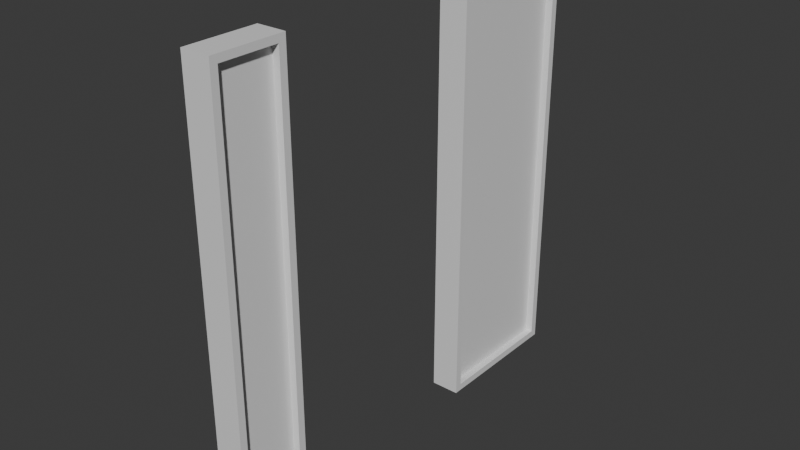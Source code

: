# Source: blend.blend  (saved by Blender 5.1.30; exported with 4.5.12 LTS)
import bpy
from mathutils import Matrix  # noqa: F401  (used for matrix-valued properties, if any)

bpy.ops.wm.read_factory_settings(use_empty=True)
scene = bpy.context.scene
scene.name = 'Scene'

# ---- collections
col_collection = bpy.data.collections.new('Collection'); scene.collection.children.link(col_collection)

# ---- materials (node trees are filled in below, after node groups)
mat_x = bpy.data.materials.new('壁')
mat_x.diffuse_color = (1.0, 0.5007, 0.6546, 1.0)
mat_x_1 = bpy.data.materials.new('すりガラス')
mat_x_1.diffuse_color = (0.3642, 0.7914, 0.8, 1.0)

# ---- material node trees
mat_x.use_nodes = True; mat_x.node_tree.nodes.clear()
_N = mat_x.node_tree.nodes; _L = mat_x.node_tree.links
n0 = _N.new('ShaderNodeBsdfPrincipled'); n0.name = 'プリンシプルBSDF'; n0.location = (-200, 100)
n1 = _N.new('ShaderNodeOutputMaterial'); n1.name = 'マテリアル出力'; n1.location = (200, 100)
_L.new(n0.outputs[0], n1.inputs[0])
n1.is_active_output = True
mat_x_1.use_nodes = True; mat_x_1.node_tree.nodes.clear()
_N = mat_x_1.node_tree.nodes; _L = mat_x_1.node_tree.links
n0 = _N.new('ShaderNodeBsdfPrincipled'); n0.name = 'プリンシプルBSDF'; n0.location = (-200, 100)
n1 = _N.new('ShaderNodeOutputMaterial'); n1.name = 'マテリアル出力'; n1.location = (200, 100)
_L.new(n0.outputs[0], n1.inputs[0])
n1.is_active_output = True

# ---- world
world_world = bpy.data.worlds.new('World'); scene.world = world_world
world_world.use_nodes = True; world_world.node_tree.nodes.clear()
_N = world_world.node_tree.nodes; _L = world_world.node_tree.links
n0 = _N.new('ShaderNodeOutputWorld'); n0.name = 'World Output'; n0.location = (200, 100)
n1 = _N.new('ShaderNodeBackground'); n1.name = 'Background'; n1.location = (-200, 100)
n1.inputs[0].default_value = (0.05088, 0.05088, 0.05088, 1.0)
_L.new(n1.outputs[0], n0.inputs[0])
n0.is_active_output = True
world_world.color = (0.05088, 0.05088, 0.05088)
world_world.sun_shadow_jitter_overblur = 0.0

# ---- meshes
me_x = bpy.data.meshes.new('立方体')
me_x.from_pydata([(-1.0, -1.0, -1.0), (-1.0, -1.0, 1.0), (-1.0, 1.0, -1.0), (-1.0, 1.0, 1.0), (1.0, -1.0, -1.0), (1.0, -1.0, 1.0), (1.0, 1.0, -1.0), (1.0, 1.0, 1.0), (-1.0, 0.9, 0.9667), (-1.0, -0.9, 0.9667), (-1.0, -0.9, -0.9667), (-1.0, 0.9, -0.9667), (1.0, -0.9, 0.9667), (1.0, 0.9, 0.9667), (1.0, -0.9, -0.9667), (1.0, 0.9, -0.9667), (1.0, -4.0, 1.0), (1.0, -4.0, -1.0), (1.0, -5.0, 1.0), (1.0, -5.0, -1.0), (-1.0, -4.0, 1.0), (-1.0, -4.0, -1.0), (-1.0, -5.0, 1.0), (-1.0, -5.0, -1.0), (-1.0, -4.1, 0.9667), (-1.0, -4.9, 0.9667), (-1.0, -4.9, -0.9667), (-1.0, -4.1, -0.9667), (1.0, -4.9, 0.9667), (1.0, -4.1, 0.9667), (1.0, -4.9, -0.9667), (1.0, -4.1, -0.9667)], [], [(0, 1, 3, 2, 11, 8, 9, 10), (2, 0, 10, 11), (2, 3, 7, 6), (15, 6, 7, 5, 4, 14, 12, 13), (14, 4, 6, 15), (4, 5, 1, 0), (2, 6, 4, 0), (7, 3, 1, 5), (13, 8, 11, 15), (9, 12, 14, 10), (11, 10, 14, 15), (8, 13, 12, 9), (16, 20, 22, 18), (19, 18, 22, 23), (23, 22, 20, 21, 27, 24, 25, 26), (21, 23, 26, 27), (21, 17, 19, 23), (31, 17, 16, 18, 19, 30, 28, 29), (30, 19, 17, 31), (21, 20, 16, 17), (29, 24, 27, 31), (25, 28, 30, 26), (27, 26, 30, 31), (24, 29, 28, 25)])
_uv = me_x.uv_layers.new(name='UVマップ')
_uv.uv.foreach_set('vector', [0.375, 0.0, 0.625, 0.0, 0.625, 0.25, 0.375, 0.25, 0.3792, 0.2375, 0.6208, 0.2375, 0.6208, 0.0125, 0.3792, 0.0125, 0.375, 0.25, 0.375, 0.0, 0.3792, 0.0125, 0.3792, 0.2375, 0.375, 0.25, 0.625, 0.25, 0.625, 0.5, 0.375, 0.5, 0.3792, 0.5125, 0.375, 0.5, 0.625, 0.5, 0.625, 0.75, 0.375, 0.75, 0.3792, 0.7375, 0.6208, 0.7375, 0.6208, 0.5125, 0.3792, 0.7375, 0.375, 0.75, 0.375, 0.5, 0.3792, 0.5125, 0.375, 0.75, 0.625, 0.75, 0.625, 1.0, 0.375, 1.0, 0.125, 0.5, 0.375, 0.5, 0.375, 0.75, 0.125, 0.75, 0.625, 0.5, 0.875, 0.5, 0.875, 0.75, 0.625, 0.75, 0.625, 0.4, 0.625, 0.35, 0.375, 0.35, 0.375, 0.4, 0.625, 0.9, 0.625, 0.85, 0.375, 0.85, 0.375, 0.9, 0.225, 0.5, 0.225, 0.75, 0.275, 0.75, 0.275, 0.5, 0.775, 0.5, 0.725, 0.5, 0.725, 0.75, 0.775, 0.75, 0.0, 0.0, 0.0, 0.0, 0.0, 0.0, 0.0, 0.0, 0.0, 0.0, 0.0, 0.0, 0.0, 0.0, 0.0, 0.0, 0.0, 0.0, 0.0, 0.0, 0.0, 0.0, 0.0, 0.0, 0.0, 0.0, 0.0, 0.0, 0.0, 0.0, 0.0, 0.0, 0.0, 0.0, 0.0, 0.0, 0.0, 0.0, 0.0, 0.0, 0.0, 0.0, 0.0, 0.0, 0.0, 0.0, 0.0, 0.0, 0.0, 0.0, 0.0, 0.0, 0.0, 0.0, 0.0, 0.0, 0.0, 0.0, 0.0, 0.0, 0.0, 0.0, 0.0, 0.0, 0.0, 0.0, 0.0, 0.0, 0.0, 0.0, 0.0, 0.0, 0.0, 0.0, 0.0, 0.0, 0.0, 0.0, 0.0, 0.0, 0.625, 0.4, 0.625, 0.35, 0.375, 0.35, 0.375, 0.4, 0.625, 0.9, 0.625, 0.85, 0.375, 0.85, 0.375, 0.9, 0.225, 0.5, 0.225, 0.75, 0.275, 0.75, 0.275, 0.5, 0.775, 0.5, 0.725, 0.5, 0.725, 0.75, 0.775, 0.75])
_uv.active_render = True
_uv = me_x.uv_layers.new(name='UVMap')
_uv.uv.foreach_set('vector', [0.0, 0.0, 0.0, 0.0, 0.0, 0.0, 0.0, 0.0, 0.0, 0.0, 0.0, 0.0, 0.0, 0.0, 0.0, 0.0, 0.0, 0.0, 0.0, 0.0, 0.0, 0.0, 0.0, 0.0, 0.0, 0.0, 0.0, 0.0, 0.0, 0.0, 0.0, 0.0, 0.0, 0.0, 0.0, 0.0, 0.0, 0.0, 0.0, 0.0, 0.0, 0.0, 0.0, 0.0, 0.0, 0.0, 0.0, 0.0, 0.0, 0.0, 0.0, 0.0, 0.0, 0.0, 0.0, 0.0, 0.0, 0.0, 0.0, 0.0, 0.0, 0.0, 0.0, 0.0, 0.0, 0.0, 0.0, 0.0, 0.0, 0.0, 0.0, 0.0, 0.0, 0.0, 0.0, 0.0, 0.0, 0.0, 0.0, 0.0, 0.0, 0.0, 0.0, 0.0, 0.0, 0.0, 0.0, 0.0, 0.0, 0.0, 0.0, 0.0, 0.0, 0.0, 0.0, 0.0, 0.0, 0.0, 0.0, 0.0, 0.0, 0.0, 0.0, 0.0, 0.0, 0.0, 0.0, 0.0, 0.0, 0.0, 0.0, 0.0, 0.625, 0.5, 0.875, 0.5, 0.875, 0.75, 0.625, 0.75, 0.375, 0.75, 0.625, 0.75, 0.625, 1.0, 0.375, 1.0, 0.375, 0.0, 0.625, 0.0, 0.625, 0.25, 0.375, 0.25, 0.3792, 0.225, 0.6208, 0.225, 0.6208, 0.025, 0.3792, 0.025, 0.375, 0.25, 0.375, 0.0, 0.3792, 0.025, 0.3792, 0.225, 0.125, 0.5, 0.375, 0.5, 0.375, 0.75, 0.125, 0.75, 0.3792, 0.525, 0.375, 0.5, 0.625, 0.5, 0.625, 0.75, 0.375, 0.75, 0.3792, 0.725, 0.6208, 0.725, 0.6208, 0.525, 0.3792, 0.725, 0.375, 0.75, 0.375, 0.5, 0.3792, 0.525, 0.375, 0.25, 0.625, 0.25, 0.625, 0.5, 0.375, 0.5, 0.0, 0.0, 0.0, 0.0, 0.0, 0.0, 0.0, 0.0, 0.0, 0.0, 0.0, 0.0, 0.0, 0.0, 0.0, 0.0, 0.0, 0.0, 0.0, 0.0, 0.0, 0.0, 0.0, 0.0, 0.0, 0.0, 0.0, 0.0, 0.0, 0.0, 0.0, 0.0])
me_x.materials.append(mat_x)
me_x.materials.append(None)
me_x.update()
me_002 = bpy.data.meshes.new('立方体.002')
me_002.from_pydata([(-1.0, -1.0, -1.0), (-1.0, -1.0, 1.0), (-1.0, 1.0, -1.0), (-1.0, 1.0, 1.0), (1.0, -1.0, -1.0), (1.0, -1.0, 1.0), (1.0, 1.0, -1.0), (1.0, 1.0, 1.0), (-1.0, 9.0, -1.0), (-1.0, 9.0, 1.0), (-1.0, 13.5, -1.0), (-1.0, 13.5, 1.0), (1.0, 9.0, -1.0), (1.0, 9.0, 1.0), (1.0, 13.5, -1.0), (1.0, 13.5, 1.0)], [], [(0, 1, 3, 2), (2, 3, 7, 6), (6, 7, 5, 4), (4, 5, 1, 0), (2, 6, 4, 0), (7, 3, 1, 5), (8, 9, 11, 10), (10, 11, 15, 14), (14, 15, 13, 12), (12, 13, 9, 8), (10, 14, 12, 8), (15, 11, 9, 13)])
_uv = me_002.uv_layers.new(name='UVマップ')
_uv.uv.foreach_set('vector', [0.375, 0.0, 0.625, 0.0, 0.625, 0.25, 0.375, 0.25, 0.375, 0.25, 0.625, 0.25, 0.625, 0.5, 0.375, 0.5, 0.375, 0.5, 0.625, 0.5, 0.625, 0.75, 0.375, 0.75, 0.375, 0.75, 0.625, 0.75, 0.625, 1.0, 0.375, 1.0, 0.125, 0.5, 0.375, 0.5, 0.375, 0.75, 0.125, 0.75, 0.625, 0.5, 0.875, 0.5, 0.875, 0.75, 0.625, 0.75, 0.375, 0.0, 0.625, 0.0, 0.625, 0.25, 0.375, 0.25, 0.375, 0.25, 0.625, 0.25, 0.625, 0.5, 0.375, 0.5, 0.375, 0.5, 0.625, 0.5, 0.625, 0.75, 0.375, 0.75, 0.375, 0.75, 0.625, 0.75, 0.625, 1.0, 0.375, 1.0, 0.125, 0.5, 0.375, 0.5, 0.375, 0.75, 0.125, 0.75, 0.625, 0.5, 0.875, 0.5, 0.875, 0.75, 0.625, 0.75])
me_002.materials.append(mat_x_1)
me_002.update()

# ---- objects
ob_x = bpy.data.objects.new('立方体', me_x)
ob_001 = bpy.data.objects.new('立方体.001', me_002)

# ---- transforms, parenting, visibility, modifiers, constraints
ob_x.location = (0.0, 2.0, 3.0)
ob_x.scale = (0.2, 1.0, 3.0)
ob_001.location = (0.0, -2.5, 3.0)
ob_001.scale = (0.1, 0.4, 2.9)

# ---- collection membership
col_collection.objects.link(ob_x)
col_collection.objects.link(ob_001)

# ---- scene / render settings (as saved in the file)
scene.frame_start = 1; scene.frame_end = 250; scene.frame_set(1)
scene.render.engine = 'BLENDER_EEVEE_NEXT'
scene.render.bake_bias = 0.0
scene.render.bake_samples = 0
scene.cycles.sampling_pattern = 'TABULATED_SOBOL'
scene.eevee.use_volume_custom_range = False
bpy.context.view_layer.update()

# ---- added for rendering (the .blend has no active camera and no usable light): camera, sun
cam_auto = bpy.data.cameras.new('AutoCamera')
cam_auto.lens = 50.0
cam_auto.sensor_width = 36.0
cam_auto.clip_end = 1000.0
ob_auto_camera = bpy.data.objects.new('AutoCamera', cam_auto)
scene.collection.objects.link(ob_auto_camera)
ob_auto_camera.location = (7.85951, -9.43141, 9.28761)
ob_auto_camera.rotation_euler = (1.09748, -7.21219e-08, 0.694738)
scene.camera = ob_auto_camera
light_auto_sun = bpy.data.lights.new('AutoSun', 'SUN')
light_auto_sun.energy = 3.0
light_auto_sun.angle = 0.0523599
ob_auto_sun = bpy.data.objects.new('AutoSun', light_auto_sun)
scene.collection.objects.link(ob_auto_sun)
ob_auto_sun.rotation_euler = (0.872665, 0.174533, 0.523599)
bpy.context.view_layer.update()
